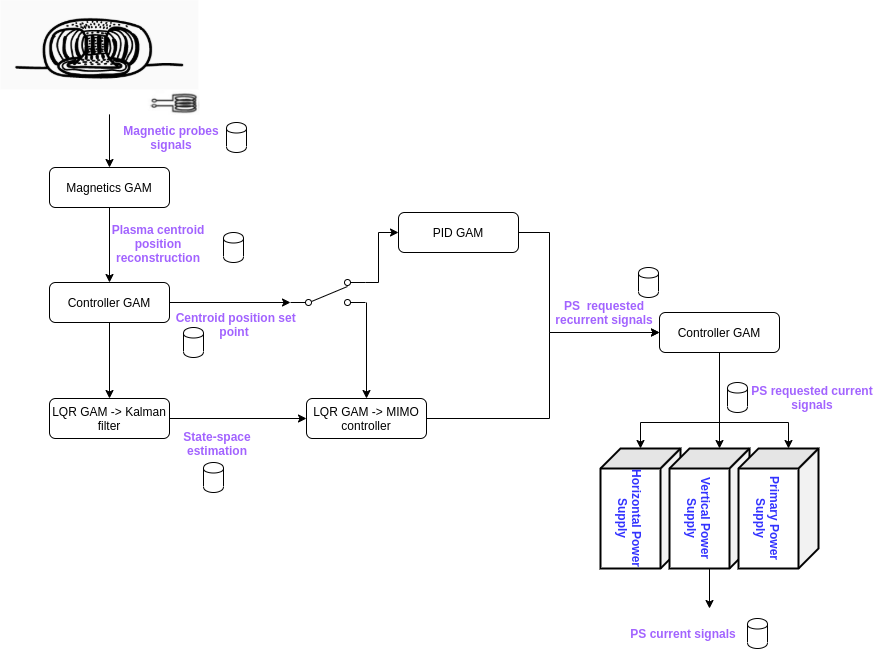

The diagram above was exported from draw.io. Its source (the exported page's mxGraphModel, read from the mxfile embedded in the PNG):
<mxGraphModel dx="2519" dy="2321" grid="1" gridSize="10" guides="1" tooltips="1" connect="1" arrows="1" fold="1" page="1" pageScale="1" pageWidth="827" pageHeight="1169" math="0" shadow="0">
  <root>
    <mxCell id="WIyWlLk6GJQsqaUBKTNV-0" />
    <mxCell id="WIyWlLk6GJQsqaUBKTNV-1" parent="WIyWlLk6GJQsqaUBKTNV-0" />
    <mxCell id="c-cfZvikclKPlcq0PkWg-20" style="edgeStyle=orthogonalEdgeStyle;rounded=0;orthogonalLoop=1;jettySize=auto;html=1;exitX=0.5;exitY=1;exitDx=0;exitDy=0;entryX=0.5;entryY=0;entryDx=0;entryDy=0;fontColor=#A263FF;" parent="WIyWlLk6GJQsqaUBKTNV-1" source="WIyWlLk6GJQsqaUBKTNV-3" target="c-cfZvikclKPlcq0PkWg-18" edge="1">
      <mxGeometry relative="1" as="geometry" />
    </mxCell>
    <mxCell id="c-cfZvikclKPlcq0PkWg-21" style="edgeStyle=orthogonalEdgeStyle;rounded=0;orthogonalLoop=1;jettySize=auto;html=1;exitX=1;exitY=0.5;exitDx=0;exitDy=0;fontColor=#A263FF;" parent="WIyWlLk6GJQsqaUBKTNV-1" source="WIyWlLk6GJQsqaUBKTNV-3" edge="1">
      <mxGeometry relative="1" as="geometry">
        <mxPoint x="272" y="290" as="targetPoint" />
      </mxGeometry>
    </mxCell>
    <mxCell id="WIyWlLk6GJQsqaUBKTNV-3" value="Controller GAM" style="rounded=1;whiteSpace=wrap;html=1;fontSize=12;glass=0;strokeWidth=1;shadow=0;" parent="WIyWlLk6GJQsqaUBKTNV-1" vertex="1">
      <mxGeometry x="31" y="270" width="120" height="40" as="geometry" />
    </mxCell>
    <mxCell id="c-cfZvikclKPlcq0PkWg-8" style="edgeStyle=orthogonalEdgeStyle;rounded=0;orthogonalLoop=1;jettySize=auto;html=1;" parent="WIyWlLk6GJQsqaUBKTNV-1" target="c-cfZvikclKPlcq0PkWg-6" edge="1">
      <mxGeometry relative="1" as="geometry">
        <mxPoint x="348" y="290" as="sourcePoint" />
      </mxGeometry>
    </mxCell>
    <mxCell id="c-cfZvikclKPlcq0PkWg-63" style="edgeStyle=orthogonalEdgeStyle;rounded=0;orthogonalLoop=1;jettySize=auto;html=1;exitX=1;exitY=0.115;exitDx=0;exitDy=0;entryX=0;entryY=0.5;entryDx=0;entryDy=0;fontColor=#A263FF;exitPerimeter=0;" parent="WIyWlLk6GJQsqaUBKTNV-1" source="keuW6EArpMDgQ_Yu4pNQ-0" target="WIyWlLk6GJQsqaUBKTNV-7" edge="1">
      <mxGeometry relative="1" as="geometry">
        <mxPoint x="322" y="250" as="sourcePoint" />
        <Array as="points">
          <mxPoint x="360" y="270" />
          <mxPoint x="360" y="220" />
        </Array>
      </mxGeometry>
    </mxCell>
    <mxCell id="c-cfZvikclKPlcq0PkWg-66" style="edgeStyle=orthogonalEdgeStyle;rounded=0;orthogonalLoop=1;jettySize=auto;html=1;exitX=1;exitY=0.5;exitDx=0;exitDy=0;entryX=0;entryY=0.5;entryDx=0;entryDy=0;fontColor=#A263FF;" parent="WIyWlLk6GJQsqaUBKTNV-1" source="WIyWlLk6GJQsqaUBKTNV-7" target="c-cfZvikclKPlcq0PkWg-22" edge="1">
      <mxGeometry relative="1" as="geometry">
        <Array as="points">
          <mxPoint x="531" y="220" />
          <mxPoint x="531" y="320" />
        </Array>
      </mxGeometry>
    </mxCell>
    <mxCell id="WIyWlLk6GJQsqaUBKTNV-7" value="PID GAM" style="rounded=1;whiteSpace=wrap;html=1;fontSize=12;glass=0;strokeWidth=1;shadow=0;" parent="WIyWlLk6GJQsqaUBKTNV-1" vertex="1">
      <mxGeometry x="380" y="200" width="120" height="40" as="geometry" />
    </mxCell>
    <mxCell id="c-cfZvikclKPlcq0PkWg-0" value="" style="shape=cylinder;whiteSpace=wrap;html=1;boundedLbl=1;backgroundOutline=1;" parent="WIyWlLk6GJQsqaUBKTNV-1" vertex="1">
      <mxGeometry x="208" y="110" width="20" height="30" as="geometry" />
    </mxCell>
    <mxCell id="c-cfZvikclKPlcq0PkWg-67" style="edgeStyle=orthogonalEdgeStyle;rounded=0;orthogonalLoop=1;jettySize=auto;html=1;exitX=1;exitY=0.5;exitDx=0;exitDy=0;entryX=0;entryY=0.5;entryDx=0;entryDy=0;fontColor=#A263FF;" parent="WIyWlLk6GJQsqaUBKTNV-1" target="c-cfZvikclKPlcq0PkWg-22" edge="1">
      <mxGeometry relative="1" as="geometry">
        <Array as="points">
          <mxPoint x="531" y="406" />
          <mxPoint x="531" y="320" />
        </Array>
        <mxPoint x="403" y="406" as="sourcePoint" />
      </mxGeometry>
    </mxCell>
    <mxCell id="c-cfZvikclKPlcq0PkWg-6" value="LQR GAM -&amp;gt; MIMO controller" style="rounded=1;whiteSpace=wrap;html=1;fontSize=12;glass=0;strokeWidth=1;shadow=0;" parent="WIyWlLk6GJQsqaUBKTNV-1" vertex="1">
      <mxGeometry x="288" y="386" width="120" height="40" as="geometry" />
    </mxCell>
    <mxCell id="c-cfZvikclKPlcq0PkWg-10" style="edgeStyle=orthogonalEdgeStyle;rounded=0;orthogonalLoop=1;jettySize=auto;html=1;exitX=0.5;exitY=1;exitDx=0;exitDy=0;" parent="WIyWlLk6GJQsqaUBKTNV-1" source="c-cfZvikclKPlcq0PkWg-9" target="WIyWlLk6GJQsqaUBKTNV-3" edge="1">
      <mxGeometry relative="1" as="geometry" />
    </mxCell>
    <mxCell id="c-cfZvikclKPlcq0PkWg-9" value="Magnetics GAM" style="rounded=1;whiteSpace=wrap;html=1;fontSize=12;glass=0;strokeWidth=1;shadow=0;" parent="WIyWlLk6GJQsqaUBKTNV-1" vertex="1">
      <mxGeometry x="31" y="155" width="120" height="40" as="geometry" />
    </mxCell>
    <mxCell id="c-cfZvikclKPlcq0PkWg-11" value="Plasma centroid position reconstruction&lt;br&gt;&amp;nbsp;" style="text;html=1;strokeColor=none;fillColor=none;align=center;verticalAlign=middle;whiteSpace=wrap;rounded=0;fontStyle=1;fontColor=#A263FF;" parent="WIyWlLk6GJQsqaUBKTNV-1" vertex="1">
      <mxGeometry x="75" y="223" width="130" height="30" as="geometry" />
    </mxCell>
    <mxCell id="c-cfZvikclKPlcq0PkWg-17" style="edgeStyle=orthogonalEdgeStyle;rounded=0;orthogonalLoop=1;jettySize=auto;html=1;exitX=0.5;exitY=1;exitDx=0;exitDy=0;entryX=0.5;entryY=0;entryDx=0;entryDy=0;fontColor=#A263FF;" parent="WIyWlLk6GJQsqaUBKTNV-1" target="c-cfZvikclKPlcq0PkWg-9" edge="1">
      <mxGeometry relative="1" as="geometry">
        <mxPoint x="90.99499999999989" y="101.8900000000001" as="sourcePoint" />
      </mxGeometry>
    </mxCell>
    <mxCell id="c-cfZvikclKPlcq0PkWg-16" value="Magnetic probes signals" style="text;html=1;strokeColor=none;fillColor=none;align=center;verticalAlign=middle;whiteSpace=wrap;rounded=0;fontStyle=1;fontColor=#A263FF;" parent="WIyWlLk6GJQsqaUBKTNV-1" vertex="1">
      <mxGeometry x="88" y="110" width="130" height="30" as="geometry" />
    </mxCell>
    <mxCell id="c-cfZvikclKPlcq0PkWg-25" style="edgeStyle=orthogonalEdgeStyle;rounded=0;orthogonalLoop=1;jettySize=auto;html=1;exitX=1;exitY=0.5;exitDx=0;exitDy=0;fontColor=#A263FF;" parent="WIyWlLk6GJQsqaUBKTNV-1" source="c-cfZvikclKPlcq0PkWg-18" target="c-cfZvikclKPlcq0PkWg-6" edge="1">
      <mxGeometry relative="1" as="geometry" />
    </mxCell>
    <mxCell id="c-cfZvikclKPlcq0PkWg-18" value="LQR GAM -&amp;gt; Kalman filter" style="rounded=1;whiteSpace=wrap;html=1;fontSize=12;glass=0;strokeWidth=1;shadow=0;" parent="WIyWlLk6GJQsqaUBKTNV-1" vertex="1">
      <mxGeometry x="31" y="386" width="120" height="40" as="geometry" />
    </mxCell>
    <mxCell id="c-cfZvikclKPlcq0PkWg-68" style="edgeStyle=orthogonalEdgeStyle;rounded=0;orthogonalLoop=1;jettySize=auto;html=1;entryX=0;entryY=0;entryDx=0;entryDy=30;entryPerimeter=0;fontColor=#A263FF;" parent="WIyWlLk6GJQsqaUBKTNV-1" source="c-cfZvikclKPlcq0PkWg-22" target="c-cfZvikclKPlcq0PkWg-28" edge="1">
      <mxGeometry relative="1" as="geometry" />
    </mxCell>
    <mxCell id="c-cfZvikclKPlcq0PkWg-22" value="Controller GAM" style="rounded=1;whiteSpace=wrap;html=1;fontSize=12;glass=0;strokeWidth=1;shadow=0;" parent="WIyWlLk6GJQsqaUBKTNV-1" vertex="1">
      <mxGeometry x="641" y="300" width="120" height="40" as="geometry" />
    </mxCell>
    <mxCell id="c-cfZvikclKPlcq0PkWg-24" value="State-space estimation" style="text;html=1;strokeColor=none;fillColor=none;align=center;verticalAlign=middle;whiteSpace=wrap;rounded=0;fontStyle=1;fontColor=#A263FF;" parent="WIyWlLk6GJQsqaUBKTNV-1" vertex="1">
      <mxGeometry x="134.35" y="416" width="130" height="30" as="geometry" />
    </mxCell>
    <mxCell id="c-cfZvikclKPlcq0PkWg-73" style="edgeStyle=orthogonalEdgeStyle;rounded=0;orthogonalLoop=1;jettySize=auto;html=1;entryX=0.5;entryY=1;entryDx=0;entryDy=0;startArrow=classic;startFill=1;endArrow=none;endFill=0;fontColor=#A263FF;" parent="WIyWlLk6GJQsqaUBKTNV-1" source="c-cfZvikclKPlcq0PkWg-27" target="c-cfZvikclKPlcq0PkWg-22" edge="1">
      <mxGeometry relative="1" as="geometry">
        <Array as="points">
          <mxPoint x="622" y="410" />
          <mxPoint x="701" y="410" />
        </Array>
      </mxGeometry>
    </mxCell>
    <mxCell id="c-cfZvikclKPlcq0PkWg-27" value="Horizontal Power Supply" style="shape=cube;whiteSpace=wrap;html=1;boundedLbl=1;backgroundOutline=1;darkOpacity=0.05;darkOpacity2=0.1;fontColor=#3333FF;rotation=90;strokeWidth=2;fontStyle=1" parent="WIyWlLk6GJQsqaUBKTNV-1" vertex="1">
      <mxGeometry x="562" y="456" width="120" height="80" as="geometry" />
    </mxCell>
    <mxCell id="c-cfZvikclKPlcq0PkWg-55" value="" style="edgeStyle=orthogonalEdgeStyle;rounded=0;orthogonalLoop=1;jettySize=auto;html=1;fontColor=#A263FF;" parent="WIyWlLk6GJQsqaUBKTNV-1" source="c-cfZvikclKPlcq0PkWg-28" edge="1">
      <mxGeometry relative="1" as="geometry">
        <mxPoint x="691" y="596" as="targetPoint" />
      </mxGeometry>
    </mxCell>
    <mxCell id="c-cfZvikclKPlcq0PkWg-28" value="Vertical Power Supply" style="shape=cube;whiteSpace=wrap;html=1;boundedLbl=1;backgroundOutline=1;darkOpacity=0.05;darkOpacity2=0.1;fontColor=#3333FF;rotation=90;strokeWidth=2;fontStyle=1" parent="WIyWlLk6GJQsqaUBKTNV-1" vertex="1">
      <mxGeometry x="631" y="456" width="120" height="80" as="geometry" />
    </mxCell>
    <mxCell id="c-cfZvikclKPlcq0PkWg-72" style="edgeStyle=orthogonalEdgeStyle;rounded=0;orthogonalLoop=1;jettySize=auto;html=1;exitX=0;exitY=0;exitDx=0;exitDy=30;exitPerimeter=0;entryX=0.5;entryY=1;entryDx=0;entryDy=0;startArrow=classic;startFill=1;endArrow=none;endFill=0;fontColor=#A263FF;" parent="WIyWlLk6GJQsqaUBKTNV-1" source="c-cfZvikclKPlcq0PkWg-29" target="c-cfZvikclKPlcq0PkWg-22" edge="1">
      <mxGeometry relative="1" as="geometry">
        <Array as="points">
          <mxPoint x="770" y="410" />
          <mxPoint x="701" y="410" />
        </Array>
      </mxGeometry>
    </mxCell>
    <mxCell id="c-cfZvikclKPlcq0PkWg-29" value="Primary Power Supply" style="shape=cube;whiteSpace=wrap;html=1;boundedLbl=1;backgroundOutline=1;darkOpacity=0.05;darkOpacity2=0.1;fontColor=#3333FF;rotation=90;strokeWidth=2;fontStyle=1" parent="WIyWlLk6GJQsqaUBKTNV-1" vertex="1">
      <mxGeometry x="700" y="456" width="120" height="80" as="geometry" />
    </mxCell>
    <mxCell id="c-cfZvikclKPlcq0PkWg-37" value="PS requested current signals" style="text;html=1;strokeColor=none;fillColor=none;align=center;verticalAlign=middle;whiteSpace=wrap;rounded=0;fontStyle=1;fontColor=#A263FF;" parent="WIyWlLk6GJQsqaUBKTNV-1" vertex="1">
      <mxGeometry x="729" y="370" width="130" height="30" as="geometry" />
    </mxCell>
    <mxCell id="c-cfZvikclKPlcq0PkWg-40" value="" style="shape=cylinder;whiteSpace=wrap;html=1;boundedLbl=1;backgroundOutline=1;" parent="WIyWlLk6GJQsqaUBKTNV-1" vertex="1">
      <mxGeometry x="709" y="370" width="20" height="30" as="geometry" />
    </mxCell>
    <mxCell id="c-cfZvikclKPlcq0PkWg-41" value="" style="shape=cylinder;whiteSpace=wrap;html=1;boundedLbl=1;backgroundOutline=1;" parent="WIyWlLk6GJQsqaUBKTNV-1" vertex="1">
      <mxGeometry x="205" y="220" width="20" height="30" as="geometry" />
    </mxCell>
    <mxCell id="c-cfZvikclKPlcq0PkWg-42" value="" style="shape=cylinder;whiteSpace=wrap;html=1;boundedLbl=1;backgroundOutline=1;" parent="WIyWlLk6GJQsqaUBKTNV-1" vertex="1">
      <mxGeometry x="185" y="450" width="20" height="30" as="geometry" />
    </mxCell>
    <mxCell id="c-cfZvikclKPlcq0PkWg-52" value="PS&amp;nbsp; requested recurrent signals" style="text;html=1;strokeColor=none;fillColor=none;align=center;verticalAlign=middle;whiteSpace=wrap;rounded=0;fontStyle=1;fontColor=#A263FF;" parent="WIyWlLk6GJQsqaUBKTNV-1" vertex="1">
      <mxGeometry x="521" y="285" width="130" height="30" as="geometry" />
    </mxCell>
    <mxCell id="c-cfZvikclKPlcq0PkWg-53" value="" style="shape=cylinder;whiteSpace=wrap;html=1;boundedLbl=1;backgroundOutline=1;" parent="WIyWlLk6GJQsqaUBKTNV-1" vertex="1">
      <mxGeometry x="620" y="255" width="20" height="30" as="geometry" />
    </mxCell>
    <mxCell id="c-cfZvikclKPlcq0PkWg-56" value="PS current signals" style="text;html=1;strokeColor=none;fillColor=none;align=center;verticalAlign=middle;whiteSpace=wrap;rounded=0;fontStyle=1;fontColor=#A263FF;" parent="WIyWlLk6GJQsqaUBKTNV-1" vertex="1">
      <mxGeometry x="600" y="606" width="130" height="30" as="geometry" />
    </mxCell>
    <mxCell id="c-cfZvikclKPlcq0PkWg-57" value="" style="shape=cylinder;whiteSpace=wrap;html=1;boundedLbl=1;backgroundOutline=1;" parent="WIyWlLk6GJQsqaUBKTNV-1" vertex="1">
      <mxGeometry x="729" y="606" width="20" height="30" as="geometry" />
    </mxCell>
    <mxCell id="c-cfZvikclKPlcq0PkWg-80" value="" style="shape=image;verticalLabelPosition=bottom;labelBackgroundColor=#ffffff;verticalAlign=top;aspect=fixed;imageAspect=0;image=data:image/png,(base64 omitted: 12204 chars);direction=west;" parent="WIyWlLk6GJQsqaUBKTNV-1" vertex="1">
      <mxGeometry x="125.64000000000003" y="77.26" width="54.71" height="32.74" as="geometry" />
    </mxCell>
    <mxCell id="c-cfZvikclKPlcq0PkWg-85" value="&amp;nbsp;Centroid position set point&lt;br&gt;&amp;nbsp;" style="text;html=1;strokeColor=none;fillColor=none;align=center;verticalAlign=middle;whiteSpace=wrap;rounded=0;fontStyle=1;fontColor=#A263FF;" parent="WIyWlLk6GJQsqaUBKTNV-1" vertex="1">
      <mxGeometry x="151" y="304" width="130" height="30" as="geometry" />
    </mxCell>
    <mxCell id="c-cfZvikclKPlcq0PkWg-86" value="" style="shape=cylinder;whiteSpace=wrap;html=1;boundedLbl=1;backgroundOutline=1;" parent="WIyWlLk6GJQsqaUBKTNV-1" vertex="1">
      <mxGeometry x="165" y="315" width="20" height="30" as="geometry" />
    </mxCell>
    <mxCell id="c-cfZvikclKPlcq0PkWg-89" value="" style="shape=image;verticalLabelPosition=bottom;labelBackgroundColor=#ffffff;verticalAlign=top;aspect=fixed;imageAspect=0;image=data:image/png,(base64 omitted: 14012 chars);" parent="WIyWlLk6GJQsqaUBKTNV-1" vertex="1">
      <mxGeometry x="-17.65" y="-11.76" width="198" height="89.02" as="geometry" />
    </mxCell>
    <mxCell id="keuW6EArpMDgQ_Yu4pNQ-0" value="" style="pointerEvents=1;verticalLabelPosition=bottom;shadow=0;dashed=0;align=center;html=1;verticalAlign=top;shape=mxgraph.electrical.electro-mechanical.2-way_switch;" vertex="1" parent="WIyWlLk6GJQsqaUBKTNV-1">
      <mxGeometry x="272" y="267" width="75" height="26" as="geometry" />
    </mxCell>
  </root>
</mxGraphModel>